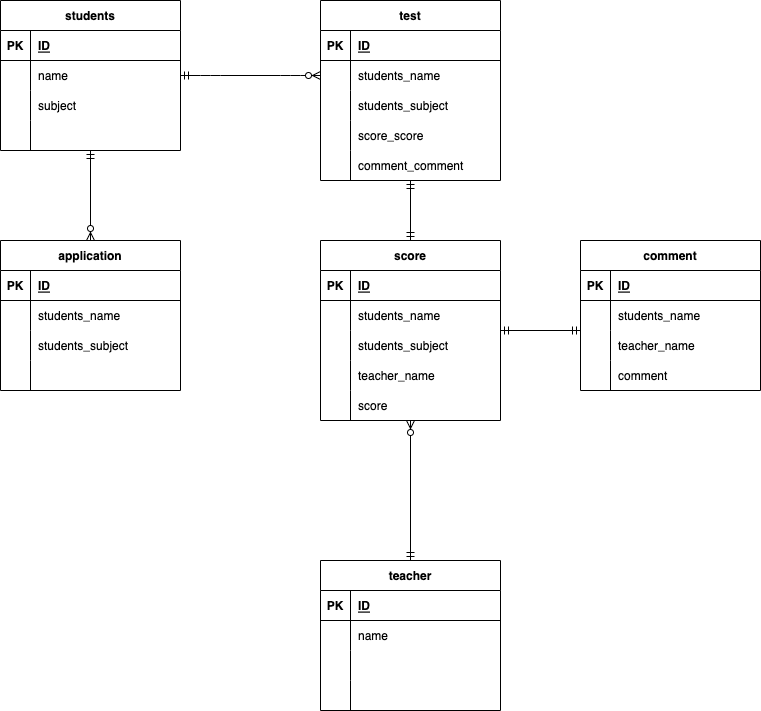

The diagram above was exported from draw.io. Its source (the exported page's mxGraphModel, read from the mxfile embedded in the PNG):
<mxGraphModel dx="703" dy="774" grid="1" gridSize="10" guides="1" tooltips="1" connect="1" arrows="1" fold="1" page="1" pageScale="1" pageWidth="827" pageHeight="1169" math="0" shadow="0">
  <root>
    <mxCell id="0" />
    <mxCell id="1" parent="0" />
    <mxCell id="2" value="students" style="shape=table;startSize=30;container=1;collapsible=1;childLayout=tableLayout;fixedRows=1;rowLines=0;fontStyle=1;align=center;resizeLast=1;" vertex="1" parent="1">
      <mxGeometry x="20" y="100" width="180" height="150" as="geometry" />
    </mxCell>
    <mxCell id="3" value="" style="shape=partialRectangle;collapsible=0;dropTarget=0;pointerEvents=0;fillColor=none;top=0;left=0;bottom=1;right=0;points=[[0,0.5],[1,0.5]];portConstraint=eastwest;" vertex="1" parent="2">
      <mxGeometry y="30" width="180" height="30" as="geometry" />
    </mxCell>
    <mxCell id="4" value="PK" style="shape=partialRectangle;connectable=0;fillColor=none;top=0;left=0;bottom=0;right=0;fontStyle=1;overflow=hidden;" vertex="1" parent="3">
      <mxGeometry width="30" height="30" as="geometry">
        <mxRectangle width="30" height="30" as="alternateBounds" />
      </mxGeometry>
    </mxCell>
    <mxCell id="5" value="ID" style="shape=partialRectangle;connectable=0;fillColor=none;top=0;left=0;bottom=0;right=0;align=left;spacingLeft=6;fontStyle=5;overflow=hidden;" vertex="1" parent="3">
      <mxGeometry x="30" width="150" height="30" as="geometry">
        <mxRectangle width="150" height="30" as="alternateBounds" />
      </mxGeometry>
    </mxCell>
    <mxCell id="6" value="" style="shape=partialRectangle;collapsible=0;dropTarget=0;pointerEvents=0;fillColor=none;top=0;left=0;bottom=0;right=0;points=[[0,0.5],[1,0.5]];portConstraint=eastwest;" vertex="1" parent="2">
      <mxGeometry y="60" width="180" height="30" as="geometry" />
    </mxCell>
    <mxCell id="7" value="" style="shape=partialRectangle;connectable=0;fillColor=none;top=0;left=0;bottom=0;right=0;editable=1;overflow=hidden;" vertex="1" parent="6">
      <mxGeometry width="30" height="30" as="geometry">
        <mxRectangle width="30" height="30" as="alternateBounds" />
      </mxGeometry>
    </mxCell>
    <mxCell id="8" value="name" style="shape=partialRectangle;connectable=0;fillColor=none;top=0;left=0;bottom=0;right=0;align=left;spacingLeft=6;overflow=hidden;" vertex="1" parent="6">
      <mxGeometry x="30" width="150" height="30" as="geometry">
        <mxRectangle width="150" height="30" as="alternateBounds" />
      </mxGeometry>
    </mxCell>
    <mxCell id="9" value="" style="shape=partialRectangle;collapsible=0;dropTarget=0;pointerEvents=0;fillColor=none;top=0;left=0;bottom=0;right=0;points=[[0,0.5],[1,0.5]];portConstraint=eastwest;" vertex="1" parent="2">
      <mxGeometry y="90" width="180" height="30" as="geometry" />
    </mxCell>
    <mxCell id="10" value="" style="shape=partialRectangle;connectable=0;fillColor=none;top=0;left=0;bottom=0;right=0;editable=1;overflow=hidden;" vertex="1" parent="9">
      <mxGeometry width="30" height="30" as="geometry">
        <mxRectangle width="30" height="30" as="alternateBounds" />
      </mxGeometry>
    </mxCell>
    <mxCell id="11" value="subject" style="shape=partialRectangle;connectable=0;fillColor=none;top=0;left=0;bottom=0;right=0;align=left;spacingLeft=6;overflow=hidden;" vertex="1" parent="9">
      <mxGeometry x="30" width="150" height="30" as="geometry">
        <mxRectangle width="150" height="30" as="alternateBounds" />
      </mxGeometry>
    </mxCell>
    <mxCell id="12" value="" style="shape=partialRectangle;collapsible=0;dropTarget=0;pointerEvents=0;fillColor=none;top=0;left=0;bottom=0;right=0;points=[[0,0.5],[1,0.5]];portConstraint=eastwest;" vertex="1" parent="2">
      <mxGeometry y="120" width="180" height="30" as="geometry" />
    </mxCell>
    <mxCell id="13" value="" style="shape=partialRectangle;connectable=0;fillColor=none;top=0;left=0;bottom=0;right=0;editable=1;overflow=hidden;" vertex="1" parent="12">
      <mxGeometry width="30" height="30" as="geometry">
        <mxRectangle width="30" height="30" as="alternateBounds" />
      </mxGeometry>
    </mxCell>
    <mxCell id="14" value="" style="shape=partialRectangle;connectable=0;fillColor=none;top=0;left=0;bottom=0;right=0;align=left;spacingLeft=6;overflow=hidden;" vertex="1" parent="12">
      <mxGeometry x="30" width="150" height="30" as="geometry">
        <mxRectangle width="150" height="30" as="alternateBounds" />
      </mxGeometry>
    </mxCell>
    <mxCell id="16" value="test" style="shape=table;startSize=30;container=1;collapsible=1;childLayout=tableLayout;fixedRows=1;rowLines=0;fontStyle=1;align=center;resizeLast=1;" vertex="1" parent="1">
      <mxGeometry x="340" y="100" width="180" height="180" as="geometry" />
    </mxCell>
    <mxCell id="17" value="" style="shape=partialRectangle;collapsible=0;dropTarget=0;pointerEvents=0;fillColor=none;top=0;left=0;bottom=1;right=0;points=[[0,0.5],[1,0.5]];portConstraint=eastwest;" vertex="1" parent="16">
      <mxGeometry y="30" width="180" height="30" as="geometry" />
    </mxCell>
    <mxCell id="18" value="PK" style="shape=partialRectangle;connectable=0;fillColor=none;top=0;left=0;bottom=0;right=0;fontStyle=1;overflow=hidden;" vertex="1" parent="17">
      <mxGeometry width="30" height="30" as="geometry">
        <mxRectangle width="30" height="30" as="alternateBounds" />
      </mxGeometry>
    </mxCell>
    <mxCell id="19" value="ID" style="shape=partialRectangle;connectable=0;fillColor=none;top=0;left=0;bottom=0;right=0;align=left;spacingLeft=6;fontStyle=5;overflow=hidden;" vertex="1" parent="17">
      <mxGeometry x="30" width="150" height="30" as="geometry">
        <mxRectangle width="150" height="30" as="alternateBounds" />
      </mxGeometry>
    </mxCell>
    <mxCell id="20" value="" style="shape=partialRectangle;collapsible=0;dropTarget=0;pointerEvents=0;fillColor=none;top=0;left=0;bottom=0;right=0;points=[[0,0.5],[1,0.5]];portConstraint=eastwest;" vertex="1" parent="16">
      <mxGeometry y="60" width="180" height="30" as="geometry" />
    </mxCell>
    <mxCell id="21" value="" style="shape=partialRectangle;connectable=0;fillColor=none;top=0;left=0;bottom=0;right=0;editable=1;overflow=hidden;" vertex="1" parent="20">
      <mxGeometry width="30" height="30" as="geometry">
        <mxRectangle width="30" height="30" as="alternateBounds" />
      </mxGeometry>
    </mxCell>
    <mxCell id="22" value="students_name" style="shape=partialRectangle;connectable=0;fillColor=none;top=0;left=0;bottom=0;right=0;align=left;spacingLeft=6;overflow=hidden;" vertex="1" parent="20">
      <mxGeometry x="30" width="150" height="30" as="geometry">
        <mxRectangle width="150" height="30" as="alternateBounds" />
      </mxGeometry>
    </mxCell>
    <mxCell id="23" value="" style="shape=partialRectangle;collapsible=0;dropTarget=0;pointerEvents=0;fillColor=none;top=0;left=0;bottom=0;right=0;points=[[0,0.5],[1,0.5]];portConstraint=eastwest;" vertex="1" parent="16">
      <mxGeometry y="90" width="180" height="30" as="geometry" />
    </mxCell>
    <mxCell id="24" value="" style="shape=partialRectangle;connectable=0;fillColor=none;top=0;left=0;bottom=0;right=0;editable=1;overflow=hidden;" vertex="1" parent="23">
      <mxGeometry width="30" height="30" as="geometry">
        <mxRectangle width="30" height="30" as="alternateBounds" />
      </mxGeometry>
    </mxCell>
    <mxCell id="25" value="students_subject" style="shape=partialRectangle;connectable=0;fillColor=none;top=0;left=0;bottom=0;right=0;align=left;spacingLeft=6;overflow=hidden;" vertex="1" parent="23">
      <mxGeometry x="30" width="150" height="30" as="geometry">
        <mxRectangle width="150" height="30" as="alternateBounds" />
      </mxGeometry>
    </mxCell>
    <mxCell id="26" value="" style="shape=partialRectangle;collapsible=0;dropTarget=0;pointerEvents=0;fillColor=none;top=0;left=0;bottom=0;right=0;points=[[0,0.5],[1,0.5]];portConstraint=eastwest;" vertex="1" parent="16">
      <mxGeometry y="120" width="180" height="30" as="geometry" />
    </mxCell>
    <mxCell id="27" value="" style="shape=partialRectangle;connectable=0;fillColor=none;top=0;left=0;bottom=0;right=0;editable=1;overflow=hidden;" vertex="1" parent="26">
      <mxGeometry width="30" height="30" as="geometry">
        <mxRectangle width="30" height="30" as="alternateBounds" />
      </mxGeometry>
    </mxCell>
    <mxCell id="28" value="score_score" style="shape=partialRectangle;connectable=0;fillColor=none;top=0;left=0;bottom=0;right=0;align=left;spacingLeft=6;overflow=hidden;" vertex="1" parent="26">
      <mxGeometry x="30" width="150" height="30" as="geometry">
        <mxRectangle width="150" height="30" as="alternateBounds" />
      </mxGeometry>
    </mxCell>
    <mxCell id="111" value="" style="shape=partialRectangle;collapsible=0;dropTarget=0;pointerEvents=0;fillColor=none;top=0;left=0;bottom=0;right=0;points=[[0,0.5],[1,0.5]];portConstraint=eastwest;" vertex="1" parent="16">
      <mxGeometry y="150" width="180" height="30" as="geometry" />
    </mxCell>
    <mxCell id="112" value="" style="shape=partialRectangle;connectable=0;fillColor=none;top=0;left=0;bottom=0;right=0;editable=1;overflow=hidden;" vertex="1" parent="111">
      <mxGeometry width="30" height="30" as="geometry">
        <mxRectangle width="30" height="30" as="alternateBounds" />
      </mxGeometry>
    </mxCell>
    <mxCell id="113" value="comment_comment" style="shape=partialRectangle;connectable=0;fillColor=none;top=0;left=0;bottom=0;right=0;align=left;spacingLeft=6;overflow=hidden;" vertex="1" parent="111">
      <mxGeometry x="30" width="150" height="30" as="geometry">
        <mxRectangle width="150" height="30" as="alternateBounds" />
      </mxGeometry>
    </mxCell>
    <mxCell id="29" value="application" style="shape=table;startSize=30;container=1;collapsible=1;childLayout=tableLayout;fixedRows=1;rowLines=0;fontStyle=1;align=center;resizeLast=1;" vertex="1" parent="1">
      <mxGeometry x="20" y="340" width="180" height="150" as="geometry" />
    </mxCell>
    <mxCell id="30" value="" style="shape=partialRectangle;collapsible=0;dropTarget=0;pointerEvents=0;fillColor=none;top=0;left=0;bottom=1;right=0;points=[[0,0.5],[1,0.5]];portConstraint=eastwest;" vertex="1" parent="29">
      <mxGeometry y="30" width="180" height="30" as="geometry" />
    </mxCell>
    <mxCell id="31" value="PK" style="shape=partialRectangle;connectable=0;fillColor=none;top=0;left=0;bottom=0;right=0;fontStyle=1;overflow=hidden;" vertex="1" parent="30">
      <mxGeometry width="30" height="30" as="geometry">
        <mxRectangle width="30" height="30" as="alternateBounds" />
      </mxGeometry>
    </mxCell>
    <mxCell id="32" value="ID" style="shape=partialRectangle;connectable=0;fillColor=none;top=0;left=0;bottom=0;right=0;align=left;spacingLeft=6;fontStyle=5;overflow=hidden;" vertex="1" parent="30">
      <mxGeometry x="30" width="150" height="30" as="geometry">
        <mxRectangle width="150" height="30" as="alternateBounds" />
      </mxGeometry>
    </mxCell>
    <mxCell id="33" value="" style="shape=partialRectangle;collapsible=0;dropTarget=0;pointerEvents=0;fillColor=none;top=0;left=0;bottom=0;right=0;points=[[0,0.5],[1,0.5]];portConstraint=eastwest;" vertex="1" parent="29">
      <mxGeometry y="60" width="180" height="30" as="geometry" />
    </mxCell>
    <mxCell id="34" value="" style="shape=partialRectangle;connectable=0;fillColor=none;top=0;left=0;bottom=0;right=0;editable=1;overflow=hidden;" vertex="1" parent="33">
      <mxGeometry width="30" height="30" as="geometry">
        <mxRectangle width="30" height="30" as="alternateBounds" />
      </mxGeometry>
    </mxCell>
    <mxCell id="35" value="students_name" style="shape=partialRectangle;connectable=0;fillColor=none;top=0;left=0;bottom=0;right=0;align=left;spacingLeft=6;overflow=hidden;" vertex="1" parent="33">
      <mxGeometry x="30" width="150" height="30" as="geometry">
        <mxRectangle width="150" height="30" as="alternateBounds" />
      </mxGeometry>
    </mxCell>
    <mxCell id="36" value="" style="shape=partialRectangle;collapsible=0;dropTarget=0;pointerEvents=0;fillColor=none;top=0;left=0;bottom=0;right=0;points=[[0,0.5],[1,0.5]];portConstraint=eastwest;" vertex="1" parent="29">
      <mxGeometry y="90" width="180" height="30" as="geometry" />
    </mxCell>
    <mxCell id="37" value="" style="shape=partialRectangle;connectable=0;fillColor=none;top=0;left=0;bottom=0;right=0;editable=1;overflow=hidden;" vertex="1" parent="36">
      <mxGeometry width="30" height="30" as="geometry">
        <mxRectangle width="30" height="30" as="alternateBounds" />
      </mxGeometry>
    </mxCell>
    <mxCell id="38" value="students_subject" style="shape=partialRectangle;connectable=0;fillColor=none;top=0;left=0;bottom=0;right=0;align=left;spacingLeft=6;overflow=hidden;" vertex="1" parent="36">
      <mxGeometry x="30" width="150" height="30" as="geometry">
        <mxRectangle width="150" height="30" as="alternateBounds" />
      </mxGeometry>
    </mxCell>
    <mxCell id="39" value="" style="shape=partialRectangle;collapsible=0;dropTarget=0;pointerEvents=0;fillColor=none;top=0;left=0;bottom=0;right=0;points=[[0,0.5],[1,0.5]];portConstraint=eastwest;" vertex="1" parent="29">
      <mxGeometry y="120" width="180" height="30" as="geometry" />
    </mxCell>
    <mxCell id="40" value="" style="shape=partialRectangle;connectable=0;fillColor=none;top=0;left=0;bottom=0;right=0;editable=1;overflow=hidden;" vertex="1" parent="39">
      <mxGeometry width="30" height="30" as="geometry">
        <mxRectangle width="30" height="30" as="alternateBounds" />
      </mxGeometry>
    </mxCell>
    <mxCell id="41" value="" style="shape=partialRectangle;connectable=0;fillColor=none;top=0;left=0;bottom=0;right=0;align=left;spacingLeft=6;overflow=hidden;" vertex="1" parent="39">
      <mxGeometry x="30" width="150" height="30" as="geometry">
        <mxRectangle width="150" height="30" as="alternateBounds" />
      </mxGeometry>
    </mxCell>
    <mxCell id="42" value="score" style="shape=table;startSize=30;container=1;collapsible=1;childLayout=tableLayout;fixedRows=1;rowLines=0;fontStyle=1;align=center;resizeLast=1;" vertex="1" parent="1">
      <mxGeometry x="340" y="340" width="180" height="180" as="geometry" />
    </mxCell>
    <mxCell id="43" value="" style="shape=partialRectangle;collapsible=0;dropTarget=0;pointerEvents=0;fillColor=none;top=0;left=0;bottom=1;right=0;points=[[0,0.5],[1,0.5]];portConstraint=eastwest;" vertex="1" parent="42">
      <mxGeometry y="30" width="180" height="30" as="geometry" />
    </mxCell>
    <mxCell id="44" value="PK" style="shape=partialRectangle;connectable=0;fillColor=none;top=0;left=0;bottom=0;right=0;fontStyle=1;overflow=hidden;" vertex="1" parent="43">
      <mxGeometry width="30" height="30" as="geometry">
        <mxRectangle width="30" height="30" as="alternateBounds" />
      </mxGeometry>
    </mxCell>
    <mxCell id="45" value="ID" style="shape=partialRectangle;connectable=0;fillColor=none;top=0;left=0;bottom=0;right=0;align=left;spacingLeft=6;fontStyle=5;overflow=hidden;" vertex="1" parent="43">
      <mxGeometry x="30" width="150" height="30" as="geometry">
        <mxRectangle width="150" height="30" as="alternateBounds" />
      </mxGeometry>
    </mxCell>
    <mxCell id="46" value="" style="shape=partialRectangle;collapsible=0;dropTarget=0;pointerEvents=0;fillColor=none;top=0;left=0;bottom=0;right=0;points=[[0,0.5],[1,0.5]];portConstraint=eastwest;" vertex="1" parent="42">
      <mxGeometry y="60" width="180" height="30" as="geometry" />
    </mxCell>
    <mxCell id="47" value="" style="shape=partialRectangle;connectable=0;fillColor=none;top=0;left=0;bottom=0;right=0;editable=1;overflow=hidden;" vertex="1" parent="46">
      <mxGeometry width="30" height="30" as="geometry">
        <mxRectangle width="30" height="30" as="alternateBounds" />
      </mxGeometry>
    </mxCell>
    <mxCell id="48" value="students_name" style="shape=partialRectangle;connectable=0;fillColor=none;top=0;left=0;bottom=0;right=0;align=left;spacingLeft=6;overflow=hidden;" vertex="1" parent="46">
      <mxGeometry x="30" width="150" height="30" as="geometry">
        <mxRectangle width="150" height="30" as="alternateBounds" />
      </mxGeometry>
    </mxCell>
    <mxCell id="49" value="" style="shape=partialRectangle;collapsible=0;dropTarget=0;pointerEvents=0;fillColor=none;top=0;left=0;bottom=0;right=0;points=[[0,0.5],[1,0.5]];portConstraint=eastwest;" vertex="1" parent="42">
      <mxGeometry y="90" width="180" height="30" as="geometry" />
    </mxCell>
    <mxCell id="50" value="" style="shape=partialRectangle;connectable=0;fillColor=none;top=0;left=0;bottom=0;right=0;editable=1;overflow=hidden;" vertex="1" parent="49">
      <mxGeometry width="30" height="30" as="geometry">
        <mxRectangle width="30" height="30" as="alternateBounds" />
      </mxGeometry>
    </mxCell>
    <mxCell id="51" value="students_subject" style="shape=partialRectangle;connectable=0;fillColor=none;top=0;left=0;bottom=0;right=0;align=left;spacingLeft=6;overflow=hidden;" vertex="1" parent="49">
      <mxGeometry x="30" width="150" height="30" as="geometry">
        <mxRectangle width="150" height="30" as="alternateBounds" />
      </mxGeometry>
    </mxCell>
    <mxCell id="52" value="" style="shape=partialRectangle;collapsible=0;dropTarget=0;pointerEvents=0;fillColor=none;top=0;left=0;bottom=0;right=0;points=[[0,0.5],[1,0.5]];portConstraint=eastwest;" vertex="1" parent="42">
      <mxGeometry y="120" width="180" height="30" as="geometry" />
    </mxCell>
    <mxCell id="53" value="" style="shape=partialRectangle;connectable=0;fillColor=none;top=0;left=0;bottom=0;right=0;editable=1;overflow=hidden;" vertex="1" parent="52">
      <mxGeometry width="30" height="30" as="geometry">
        <mxRectangle width="30" height="30" as="alternateBounds" />
      </mxGeometry>
    </mxCell>
    <mxCell id="54" value="teacher_name" style="shape=partialRectangle;connectable=0;fillColor=none;top=0;left=0;bottom=0;right=0;align=left;spacingLeft=6;overflow=hidden;" vertex="1" parent="52">
      <mxGeometry x="30" width="150" height="30" as="geometry">
        <mxRectangle width="150" height="30" as="alternateBounds" />
      </mxGeometry>
    </mxCell>
    <mxCell id="81" value="" style="shape=partialRectangle;collapsible=0;dropTarget=0;pointerEvents=0;fillColor=none;top=0;left=0;bottom=0;right=0;points=[[0,0.5],[1,0.5]];portConstraint=eastwest;" vertex="1" parent="42">
      <mxGeometry y="150" width="180" height="30" as="geometry" />
    </mxCell>
    <mxCell id="82" value="" style="shape=partialRectangle;connectable=0;fillColor=none;top=0;left=0;bottom=0;right=0;editable=1;overflow=hidden;" vertex="1" parent="81">
      <mxGeometry width="30" height="30" as="geometry">
        <mxRectangle width="30" height="30" as="alternateBounds" />
      </mxGeometry>
    </mxCell>
    <mxCell id="83" value="score" style="shape=partialRectangle;connectable=0;fillColor=none;top=0;left=0;bottom=0;right=0;align=left;spacingLeft=6;overflow=hidden;" vertex="1" parent="81">
      <mxGeometry x="30" width="150" height="30" as="geometry">
        <mxRectangle width="150" height="30" as="alternateBounds" />
      </mxGeometry>
    </mxCell>
    <mxCell id="68" value="comment" style="shape=table;startSize=30;container=1;collapsible=1;childLayout=tableLayout;fixedRows=1;rowLines=0;fontStyle=1;align=center;resizeLast=1;" vertex="1" parent="1">
      <mxGeometry x="600" y="340" width="180" height="150" as="geometry" />
    </mxCell>
    <mxCell id="69" value="" style="shape=partialRectangle;collapsible=0;dropTarget=0;pointerEvents=0;fillColor=none;top=0;left=0;bottom=1;right=0;points=[[0,0.5],[1,0.5]];portConstraint=eastwest;" vertex="1" parent="68">
      <mxGeometry y="30" width="180" height="30" as="geometry" />
    </mxCell>
    <mxCell id="70" value="PK" style="shape=partialRectangle;connectable=0;fillColor=none;top=0;left=0;bottom=0;right=0;fontStyle=1;overflow=hidden;" vertex="1" parent="69">
      <mxGeometry width="30" height="30" as="geometry">
        <mxRectangle width="30" height="30" as="alternateBounds" />
      </mxGeometry>
    </mxCell>
    <mxCell id="71" value="ID" style="shape=partialRectangle;connectable=0;fillColor=none;top=0;left=0;bottom=0;right=0;align=left;spacingLeft=6;fontStyle=5;overflow=hidden;" vertex="1" parent="69">
      <mxGeometry x="30" width="150" height="30" as="geometry">
        <mxRectangle width="150" height="30" as="alternateBounds" />
      </mxGeometry>
    </mxCell>
    <mxCell id="72" value="" style="shape=partialRectangle;collapsible=0;dropTarget=0;pointerEvents=0;fillColor=none;top=0;left=0;bottom=0;right=0;points=[[0,0.5],[1,0.5]];portConstraint=eastwest;" vertex="1" parent="68">
      <mxGeometry y="60" width="180" height="30" as="geometry" />
    </mxCell>
    <mxCell id="73" value="" style="shape=partialRectangle;connectable=0;fillColor=none;top=0;left=0;bottom=0;right=0;editable=1;overflow=hidden;" vertex="1" parent="72">
      <mxGeometry width="30" height="30" as="geometry">
        <mxRectangle width="30" height="30" as="alternateBounds" />
      </mxGeometry>
    </mxCell>
    <mxCell id="74" value="students_name" style="shape=partialRectangle;connectable=0;fillColor=none;top=0;left=0;bottom=0;right=0;align=left;spacingLeft=6;overflow=hidden;" vertex="1" parent="72">
      <mxGeometry x="30" width="150" height="30" as="geometry">
        <mxRectangle width="150" height="30" as="alternateBounds" />
      </mxGeometry>
    </mxCell>
    <mxCell id="75" value="" style="shape=partialRectangle;collapsible=0;dropTarget=0;pointerEvents=0;fillColor=none;top=0;left=0;bottom=0;right=0;points=[[0,0.5],[1,0.5]];portConstraint=eastwest;" vertex="1" parent="68">
      <mxGeometry y="90" width="180" height="30" as="geometry" />
    </mxCell>
    <mxCell id="76" value="" style="shape=partialRectangle;connectable=0;fillColor=none;top=0;left=0;bottom=0;right=0;editable=1;overflow=hidden;" vertex="1" parent="75">
      <mxGeometry width="30" height="30" as="geometry">
        <mxRectangle width="30" height="30" as="alternateBounds" />
      </mxGeometry>
    </mxCell>
    <mxCell id="77" value="teacher_name" style="shape=partialRectangle;connectable=0;fillColor=none;top=0;left=0;bottom=0;right=0;align=left;spacingLeft=6;overflow=hidden;" vertex="1" parent="75">
      <mxGeometry x="30" width="150" height="30" as="geometry">
        <mxRectangle width="150" height="30" as="alternateBounds" />
      </mxGeometry>
    </mxCell>
    <mxCell id="78" value="" style="shape=partialRectangle;collapsible=0;dropTarget=0;pointerEvents=0;fillColor=none;top=0;left=0;bottom=0;right=0;points=[[0,0.5],[1,0.5]];portConstraint=eastwest;" vertex="1" parent="68">
      <mxGeometry y="120" width="180" height="30" as="geometry" />
    </mxCell>
    <mxCell id="79" value="" style="shape=partialRectangle;connectable=0;fillColor=none;top=0;left=0;bottom=0;right=0;editable=1;overflow=hidden;" vertex="1" parent="78">
      <mxGeometry width="30" height="30" as="geometry">
        <mxRectangle width="30" height="30" as="alternateBounds" />
      </mxGeometry>
    </mxCell>
    <mxCell id="80" value="comment" style="shape=partialRectangle;connectable=0;fillColor=none;top=0;left=0;bottom=0;right=0;align=left;spacingLeft=6;overflow=hidden;" vertex="1" parent="78">
      <mxGeometry x="30" width="150" height="30" as="geometry">
        <mxRectangle width="150" height="30" as="alternateBounds" />
      </mxGeometry>
    </mxCell>
    <mxCell id="84" value="teacher" style="shape=table;startSize=30;container=1;collapsible=1;childLayout=tableLayout;fixedRows=1;rowLines=0;fontStyle=1;align=center;resizeLast=1;" vertex="1" parent="1">
      <mxGeometry x="340" y="660" width="180" height="150" as="geometry" />
    </mxCell>
    <mxCell id="85" value="" style="shape=partialRectangle;collapsible=0;dropTarget=0;pointerEvents=0;fillColor=none;top=0;left=0;bottom=1;right=0;points=[[0,0.5],[1,0.5]];portConstraint=eastwest;" vertex="1" parent="84">
      <mxGeometry y="30" width="180" height="30" as="geometry" />
    </mxCell>
    <mxCell id="86" value="PK" style="shape=partialRectangle;connectable=0;fillColor=none;top=0;left=0;bottom=0;right=0;fontStyle=1;overflow=hidden;" vertex="1" parent="85">
      <mxGeometry width="30" height="30" as="geometry">
        <mxRectangle width="30" height="30" as="alternateBounds" />
      </mxGeometry>
    </mxCell>
    <mxCell id="87" value="ID" style="shape=partialRectangle;connectable=0;fillColor=none;top=0;left=0;bottom=0;right=0;align=left;spacingLeft=6;fontStyle=5;overflow=hidden;" vertex="1" parent="85">
      <mxGeometry x="30" width="150" height="30" as="geometry">
        <mxRectangle width="150" height="30" as="alternateBounds" />
      </mxGeometry>
    </mxCell>
    <mxCell id="88" value="" style="shape=partialRectangle;collapsible=0;dropTarget=0;pointerEvents=0;fillColor=none;top=0;left=0;bottom=0;right=0;points=[[0,0.5],[1,0.5]];portConstraint=eastwest;" vertex="1" parent="84">
      <mxGeometry y="60" width="180" height="30" as="geometry" />
    </mxCell>
    <mxCell id="89" value="" style="shape=partialRectangle;connectable=0;fillColor=none;top=0;left=0;bottom=0;right=0;editable=1;overflow=hidden;" vertex="1" parent="88">
      <mxGeometry width="30" height="30" as="geometry">
        <mxRectangle width="30" height="30" as="alternateBounds" />
      </mxGeometry>
    </mxCell>
    <mxCell id="90" value="name" style="shape=partialRectangle;connectable=0;fillColor=none;top=0;left=0;bottom=0;right=0;align=left;spacingLeft=6;overflow=hidden;" vertex="1" parent="88">
      <mxGeometry x="30" width="150" height="30" as="geometry">
        <mxRectangle width="150" height="30" as="alternateBounds" />
      </mxGeometry>
    </mxCell>
    <mxCell id="91" value="" style="shape=partialRectangle;collapsible=0;dropTarget=0;pointerEvents=0;fillColor=none;top=0;left=0;bottom=0;right=0;points=[[0,0.5],[1,0.5]];portConstraint=eastwest;" vertex="1" parent="84">
      <mxGeometry y="90" width="180" height="30" as="geometry" />
    </mxCell>
    <mxCell id="92" value="" style="shape=partialRectangle;connectable=0;fillColor=none;top=0;left=0;bottom=0;right=0;editable=1;overflow=hidden;" vertex="1" parent="91">
      <mxGeometry width="30" height="30" as="geometry">
        <mxRectangle width="30" height="30" as="alternateBounds" />
      </mxGeometry>
    </mxCell>
    <mxCell id="93" value="" style="shape=partialRectangle;connectable=0;fillColor=none;top=0;left=0;bottom=0;right=0;align=left;spacingLeft=6;overflow=hidden;" vertex="1" parent="91">
      <mxGeometry x="30" width="150" height="30" as="geometry">
        <mxRectangle width="150" height="30" as="alternateBounds" />
      </mxGeometry>
    </mxCell>
    <mxCell id="94" value="" style="shape=partialRectangle;collapsible=0;dropTarget=0;pointerEvents=0;fillColor=none;top=0;left=0;bottom=0;right=0;points=[[0,0.5],[1,0.5]];portConstraint=eastwest;" vertex="1" parent="84">
      <mxGeometry y="120" width="180" height="30" as="geometry" />
    </mxCell>
    <mxCell id="95" value="" style="shape=partialRectangle;connectable=0;fillColor=none;top=0;left=0;bottom=0;right=0;editable=1;overflow=hidden;" vertex="1" parent="94">
      <mxGeometry width="30" height="30" as="geometry">
        <mxRectangle width="30" height="30" as="alternateBounds" />
      </mxGeometry>
    </mxCell>
    <mxCell id="96" value="" style="shape=partialRectangle;connectable=0;fillColor=none;top=0;left=0;bottom=0;right=0;align=left;spacingLeft=6;overflow=hidden;" vertex="1" parent="94">
      <mxGeometry x="30" width="150" height="30" as="geometry">
        <mxRectangle width="150" height="30" as="alternateBounds" />
      </mxGeometry>
    </mxCell>
    <mxCell id="114" value="" style="edgeStyle=entityRelationEdgeStyle;fontSize=12;html=1;endArrow=ERzeroToMany;startArrow=ERmandOne;exitX=1;exitY=0.5;exitDx=0;exitDy=0;entryX=0;entryY=0.5;entryDx=0;entryDy=0;" edge="1" parent="1" source="6" target="20">
      <mxGeometry width="100" height="100" relative="1" as="geometry">
        <mxPoint x="330" y="480" as="sourcePoint" />
        <mxPoint x="430" y="380" as="targetPoint" />
      </mxGeometry>
    </mxCell>
    <mxCell id="115" value="" style="fontSize=12;html=1;endArrow=ERzeroToMany;startArrow=ERmandOne;entryX=0.5;entryY=0;entryDx=0;entryDy=0;" edge="1" parent="1" target="29">
      <mxGeometry width="100" height="100" relative="1" as="geometry">
        <mxPoint x="110" y="250" as="sourcePoint" />
        <mxPoint x="350" y="185" as="targetPoint" />
      </mxGeometry>
    </mxCell>
    <mxCell id="116" value="" style="fontSize=12;html=1;endArrow=ERzeroToMany;startArrow=ERmandOne;exitX=0.5;exitY=0;exitDx=0;exitDy=0;" edge="1" parent="1" source="84">
      <mxGeometry width="100" height="100" relative="1" as="geometry">
        <mxPoint x="470" y="600" as="sourcePoint" />
        <mxPoint x="430" y="520" as="targetPoint" />
      </mxGeometry>
    </mxCell>
    <mxCell id="118" value="" style="fontSize=12;html=1;endArrow=ERmandOne;startArrow=ERmandOne;exitX=0.5;exitY=0;exitDx=0;exitDy=0;" edge="1" parent="1" source="42">
      <mxGeometry width="100" height="100" relative="1" as="geometry">
        <mxPoint x="430" y="530" as="sourcePoint" />
        <mxPoint x="430" y="280" as="targetPoint" />
      </mxGeometry>
    </mxCell>
    <mxCell id="119" value="" style="fontSize=12;html=1;endArrow=ERmandOne;startArrow=ERmandOne;exitX=0.5;exitY=0;exitDx=0;exitDy=0;entryX=0;entryY=0;entryDx=0;entryDy=0;entryPerimeter=0;" edge="1" parent="1" target="75">
      <mxGeometry width="100" height="100" relative="1" as="geometry">
        <mxPoint x="520" y="430" as="sourcePoint" />
        <mxPoint x="520" y="370" as="targetPoint" />
      </mxGeometry>
    </mxCell>
  </root>
</mxGraphModel>